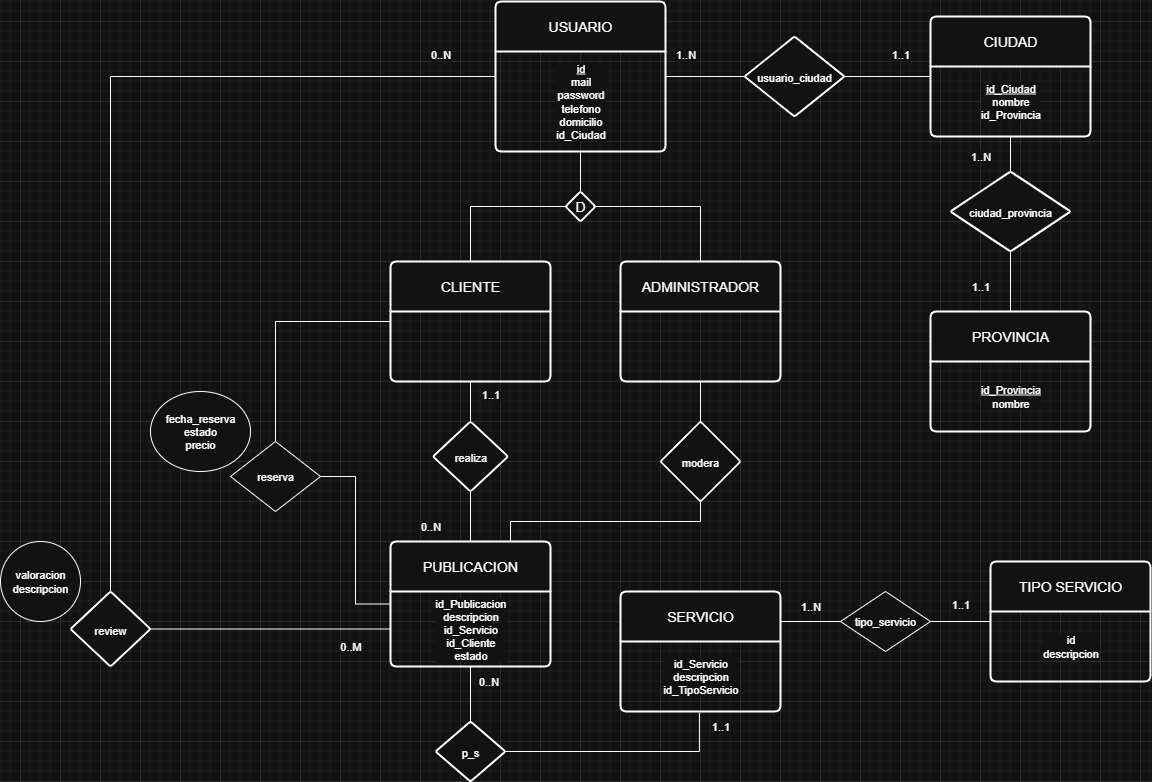

The diagram above was exported from draw.io. Its source (the exported page's mxGraphModel, read from the mxfile embedded in the PNG):
<mxGraphModel dx="1858" dy="562" grid="1" gridSize="10" guides="1" tooltips="1" connect="1" arrows="1" fold="1" page="1" pageScale="1" pageWidth="827" pageHeight="1169" math="0" shadow="0">
  <root>
    <mxCell id="0" />
    <mxCell id="1" parent="0" />
    <mxCell id="Nkf5USxtD9O_bzun7ee0-20" style="edgeStyle=orthogonalEdgeStyle;rounded=0;orthogonalLoop=1;jettySize=auto;html=1;entryX=0.5;entryY=0;entryDx=0;entryDy=0;endArrow=none;endFill=0;" edge="1" parent="1" source="Nkf5USxtD9O_bzun7ee0-3" target="Nkf5USxtD9O_bzun7ee0-9">
      <mxGeometry relative="1" as="geometry" />
    </mxCell>
    <mxCell id="Nkf5USxtD9O_bzun7ee0-32" value="" style="edgeStyle=orthogonalEdgeStyle;shape=connector;rounded=0;orthogonalLoop=1;jettySize=auto;html=1;strokeColor=default;align=center;verticalAlign=middle;fontFamily=Helvetica;fontSize=11;fontColor=default;labelBackgroundColor=default;endArrow=none;endFill=0;" edge="1" parent="1" source="Nkf5USxtD9O_bzun7ee0-3" target="Nkf5USxtD9O_bzun7ee0-31">
      <mxGeometry relative="1" as="geometry" />
    </mxCell>
    <mxCell id="Nkf5USxtD9O_bzun7ee0-103" value="" style="edgeStyle=orthogonalEdgeStyle;shape=connector;rounded=0;orthogonalLoop=1;jettySize=auto;html=1;strokeColor=default;align=center;verticalAlign=middle;fontFamily=Helvetica;fontSize=11;fontColor=default;labelBackgroundColor=default;endArrow=none;endFill=0;" edge="1" parent="1" source="Nkf5USxtD9O_bzun7ee0-3" target="Nkf5USxtD9O_bzun7ee0-102">
      <mxGeometry relative="1" as="geometry" />
    </mxCell>
    <mxCell id="Nkf5USxtD9O_bzun7ee0-3" value="USUARIO" style="swimlane;childLayout=stackLayout;horizontal=1;startSize=50;horizontalStack=0;rounded=1;fontSize=14;fontStyle=0;strokeWidth=2;resizeParent=0;resizeLast=1;shadow=0;dashed=0;align=center;arcSize=4;whiteSpace=wrap;html=1;" vertex="1" parent="1">
      <mxGeometry x="115" y="140" width="170" height="150" as="geometry" />
    </mxCell>
    <mxCell id="Nkf5USxtD9O_bzun7ee0-75" value="&lt;u&gt;id&lt;/u&gt;&lt;div&gt;mail&lt;/div&gt;&lt;div&gt;password&lt;/div&gt;&lt;div&gt;telefono&lt;/div&gt;&lt;div&gt;domicilio&lt;/div&gt;&lt;div&gt;id_Ciudad&lt;/div&gt;" style="text;html=1;align=center;verticalAlign=middle;resizable=0;points=[];autosize=1;strokeColor=none;fillColor=none;fontFamily=Helvetica;fontSize=11;fontColor=default;labelBackgroundColor=default;" vertex="1" parent="Nkf5USxtD9O_bzun7ee0-3">
      <mxGeometry y="50" width="170" height="100" as="geometry" />
    </mxCell>
    <mxCell id="Nkf5USxtD9O_bzun7ee0-35" value="" style="edgeStyle=orthogonalEdgeStyle;shape=connector;rounded=0;orthogonalLoop=1;jettySize=auto;html=1;strokeColor=default;align=center;verticalAlign=middle;fontFamily=Helvetica;fontSize=11;fontColor=default;labelBackgroundColor=default;endArrow=none;endFill=0;" edge="1" parent="1" source="Nkf5USxtD9O_bzun7ee0-5" target="Nkf5USxtD9O_bzun7ee0-34">
      <mxGeometry relative="1" as="geometry" />
    </mxCell>
    <mxCell id="Nkf5USxtD9O_bzun7ee0-5" value="CIUDAD" style="swimlane;childLayout=stackLayout;horizontal=1;startSize=50;horizontalStack=0;rounded=1;fontSize=14;fontStyle=0;strokeWidth=2;resizeParent=0;resizeLast=1;shadow=0;dashed=0;align=center;arcSize=4;whiteSpace=wrap;html=1;" vertex="1" parent="1">
      <mxGeometry x="550" y="155" width="160" height="120" as="geometry" />
    </mxCell>
    <mxCell id="Nkf5USxtD9O_bzun7ee0-76" value="&lt;u&gt;id_Ciudad&lt;/u&gt;&lt;div&gt;nombre&lt;/div&gt;&lt;div&gt;id_Provincia&lt;/div&gt;" style="text;html=1;align=center;verticalAlign=middle;resizable=0;points=[];autosize=1;strokeColor=none;fillColor=none;fontFamily=Helvetica;fontSize=11;fontColor=default;labelBackgroundColor=default;" vertex="1" parent="Nkf5USxtD9O_bzun7ee0-5">
      <mxGeometry y="50" width="160" height="70" as="geometry" />
    </mxCell>
    <mxCell id="Nkf5USxtD9O_bzun7ee0-7" value="PROVINCIA" style="swimlane;childLayout=stackLayout;horizontal=1;startSize=50;horizontalStack=0;rounded=1;fontSize=14;fontStyle=0;strokeWidth=2;resizeParent=0;resizeLast=1;shadow=0;dashed=0;align=center;arcSize=4;whiteSpace=wrap;html=1;" vertex="1" parent="1">
      <mxGeometry x="550" y="450" width="160" height="120" as="geometry" />
    </mxCell>
    <mxCell id="Nkf5USxtD9O_bzun7ee0-77" value="&lt;u&gt;id_Provincia&lt;/u&gt;&lt;div&gt;nombre&lt;/div&gt;" style="text;html=1;align=center;verticalAlign=middle;resizable=0;points=[];autosize=1;strokeColor=none;fillColor=none;fontFamily=Helvetica;fontSize=11;fontColor=default;labelBackgroundColor=default;" vertex="1" parent="Nkf5USxtD9O_bzun7ee0-7">
      <mxGeometry y="50" width="160" height="70" as="geometry" />
    </mxCell>
    <mxCell id="Nkf5USxtD9O_bzun7ee0-21" style="edgeStyle=orthogonalEdgeStyle;rounded=0;orthogonalLoop=1;jettySize=auto;html=1;entryX=0.5;entryY=0;entryDx=0;entryDy=0;endArrow=none;endFill=0;" edge="1" parent="1" source="Nkf5USxtD9O_bzun7ee0-9" target="Nkf5USxtD9O_bzun7ee0-14">
      <mxGeometry relative="1" as="geometry" />
    </mxCell>
    <mxCell id="Nkf5USxtD9O_bzun7ee0-22" style="edgeStyle=orthogonalEdgeStyle;rounded=0;orthogonalLoop=1;jettySize=auto;html=1;exitX=1;exitY=0.5;exitDx=0;exitDy=0;endArrow=none;endFill=0;" edge="1" parent="1" source="Nkf5USxtD9O_bzun7ee0-9" target="Nkf5USxtD9O_bzun7ee0-16">
      <mxGeometry relative="1" as="geometry" />
    </mxCell>
    <mxCell id="Nkf5USxtD9O_bzun7ee0-9" value="D" style="rhombus;whiteSpace=wrap;html=1;fontSize=14;fontStyle=0;startSize=50;horizontal=1;rounded=1;strokeWidth=2;shadow=0;dashed=0;arcSize=4;" vertex="1" parent="1">
      <mxGeometry x="185" y="330" width="30" height="30" as="geometry" />
    </mxCell>
    <mxCell id="Nkf5USxtD9O_bzun7ee0-65" value="" style="edgeStyle=orthogonalEdgeStyle;shape=connector;rounded=0;orthogonalLoop=1;jettySize=auto;html=1;strokeColor=default;align=center;verticalAlign=middle;fontFamily=Helvetica;fontSize=11;fontColor=default;labelBackgroundColor=default;endArrow=none;endFill=0;" edge="1" parent="1" source="Nkf5USxtD9O_bzun7ee0-14" target="Nkf5USxtD9O_bzun7ee0-64">
      <mxGeometry relative="1" as="geometry" />
    </mxCell>
    <mxCell id="Nkf5USxtD9O_bzun7ee0-67" style="edgeStyle=orthogonalEdgeStyle;shape=connector;rounded=0;orthogonalLoop=1;jettySize=auto;html=1;entryX=0.5;entryY=0;entryDx=0;entryDy=0;strokeColor=default;align=center;verticalAlign=middle;fontFamily=Helvetica;fontSize=11;fontColor=default;labelBackgroundColor=default;endArrow=none;endFill=0;" edge="1" parent="1" source="Nkf5USxtD9O_bzun7ee0-14" target="Nkf5USxtD9O_bzun7ee0-46">
      <mxGeometry relative="1" as="geometry" />
    </mxCell>
    <mxCell id="Nkf5USxtD9O_bzun7ee0-14" value="CLIENTE" style="swimlane;childLayout=stackLayout;horizontal=1;startSize=50;horizontalStack=0;rounded=1;fontSize=14;fontStyle=0;strokeWidth=2;resizeParent=0;resizeLast=1;shadow=0;dashed=0;align=center;arcSize=4;whiteSpace=wrap;html=1;" vertex="1" parent="1">
      <mxGeometry x="10" y="400" width="160" height="120" as="geometry" />
    </mxCell>
    <mxCell id="Nkf5USxtD9O_bzun7ee0-41" value="" style="edgeStyle=orthogonalEdgeStyle;shape=connector;rounded=0;orthogonalLoop=1;jettySize=auto;html=1;strokeColor=default;align=center;verticalAlign=middle;fontFamily=Helvetica;fontSize=11;fontColor=default;labelBackgroundColor=default;endArrow=none;endFill=0;" edge="1" parent="1" source="Nkf5USxtD9O_bzun7ee0-16" target="Nkf5USxtD9O_bzun7ee0-40">
      <mxGeometry relative="1" as="geometry" />
    </mxCell>
    <mxCell id="Nkf5USxtD9O_bzun7ee0-16" value="ADMINISTRADOR" style="swimlane;childLayout=stackLayout;horizontal=1;startSize=50;horizontalStack=0;rounded=1;fontSize=14;fontStyle=0;strokeWidth=2;resizeParent=0;resizeLast=1;shadow=0;dashed=0;align=center;arcSize=4;whiteSpace=wrap;html=1;" vertex="1" parent="1">
      <mxGeometry x="240" y="400" width="160" height="120" as="geometry" />
    </mxCell>
    <mxCell id="Nkf5USxtD9O_bzun7ee0-54" style="edgeStyle=orthogonalEdgeStyle;shape=connector;rounded=0;orthogonalLoop=1;jettySize=auto;html=1;exitX=1;exitY=0.25;exitDx=0;exitDy=0;strokeColor=default;align=center;verticalAlign=middle;fontFamily=Helvetica;fontSize=11;fontColor=default;labelBackgroundColor=default;endArrow=none;endFill=0;" edge="1" parent="1" source="Nkf5USxtD9O_bzun7ee0-23" target="Nkf5USxtD9O_bzun7ee0-55">
      <mxGeometry relative="1" as="geometry">
        <mxPoint x="480" y="710" as="targetPoint" />
      </mxGeometry>
    </mxCell>
    <mxCell id="Nkf5USxtD9O_bzun7ee0-23" value="SERVICIO" style="swimlane;childLayout=stackLayout;horizontal=1;startSize=50;horizontalStack=0;rounded=1;fontSize=14;fontStyle=0;strokeWidth=2;resizeParent=0;resizeLast=1;shadow=0;dashed=0;align=center;arcSize=4;whiteSpace=wrap;html=1;fontFamily=Helvetica;fontColor=default;labelBackgroundColor=default;" vertex="1" parent="1">
      <mxGeometry x="240" y="730" width="160" height="120" as="geometry" />
    </mxCell>
    <mxCell id="Nkf5USxtD9O_bzun7ee0-83" value="id_Servicio&lt;div&gt;descripcion&lt;/div&gt;&lt;div&gt;id_TipoServicio&lt;/div&gt;" style="text;html=1;align=center;verticalAlign=middle;resizable=0;points=[];autosize=1;strokeColor=none;fillColor=none;fontFamily=Helvetica;fontSize=11;fontColor=default;labelBackgroundColor=default;" vertex="1" parent="Nkf5USxtD9O_bzun7ee0-23">
      <mxGeometry y="50" width="160" height="70" as="geometry" />
    </mxCell>
    <mxCell id="Nkf5USxtD9O_bzun7ee0-29" value="TIPO SERVICIO" style="swimlane;childLayout=stackLayout;horizontal=1;startSize=50;horizontalStack=0;rounded=1;fontSize=14;fontStyle=0;strokeWidth=2;resizeParent=0;resizeLast=1;shadow=0;dashed=0;align=center;arcSize=4;whiteSpace=wrap;html=1;fontFamily=Helvetica;fontColor=default;labelBackgroundColor=default;" vertex="1" parent="1">
      <mxGeometry x="610" y="700" width="160" height="120" as="geometry" />
    </mxCell>
    <mxCell id="Nkf5USxtD9O_bzun7ee0-93" value="id&lt;div&gt;descripcion&lt;/div&gt;" style="text;html=1;align=center;verticalAlign=middle;resizable=0;points=[];autosize=1;strokeColor=none;fillColor=none;fontFamily=Helvetica;fontSize=11;fontColor=default;labelBackgroundColor=default;" vertex="1" parent="Nkf5USxtD9O_bzun7ee0-29">
      <mxGeometry y="50" width="160" height="70" as="geometry" />
    </mxCell>
    <mxCell id="Nkf5USxtD9O_bzun7ee0-33" style="edgeStyle=orthogonalEdgeStyle;shape=connector;rounded=0;orthogonalLoop=1;jettySize=auto;html=1;entryX=0;entryY=0.5;entryDx=0;entryDy=0;strokeColor=default;align=center;verticalAlign=middle;fontFamily=Helvetica;fontSize=11;fontColor=default;labelBackgroundColor=default;endArrow=none;endFill=0;" edge="1" parent="1" source="Nkf5USxtD9O_bzun7ee0-31" target="Nkf5USxtD9O_bzun7ee0-5">
      <mxGeometry relative="1" as="geometry" />
    </mxCell>
    <mxCell id="Nkf5USxtD9O_bzun7ee0-31" value="&lt;font style=&quot;font-size: 11px;&quot;&gt;usuario_ciudad&lt;/font&gt;" style="rhombus;whiteSpace=wrap;html=1;fontSize=14;fontStyle=0;startSize=50;horizontal=1;rounded=1;strokeWidth=2;shadow=0;dashed=0;arcSize=4;" vertex="1" parent="1">
      <mxGeometry x="364" y="175" width="100" height="80" as="geometry" />
    </mxCell>
    <mxCell id="Nkf5USxtD9O_bzun7ee0-36" style="edgeStyle=orthogonalEdgeStyle;shape=connector;rounded=0;orthogonalLoop=1;jettySize=auto;html=1;exitX=0.5;exitY=1;exitDx=0;exitDy=0;strokeColor=default;align=center;verticalAlign=middle;fontFamily=Helvetica;fontSize=11;fontColor=default;labelBackgroundColor=default;endArrow=none;endFill=0;" edge="1" parent="1" source="Nkf5USxtD9O_bzun7ee0-34" target="Nkf5USxtD9O_bzun7ee0-7">
      <mxGeometry relative="1" as="geometry" />
    </mxCell>
    <mxCell id="Nkf5USxtD9O_bzun7ee0-34" value="&lt;font style=&quot;font-size: 11px;&quot;&gt;ciudad_provincia&lt;/font&gt;" style="rhombus;whiteSpace=wrap;html=1;fontSize=14;fontStyle=0;startSize=50;horizontal=1;rounded=1;strokeWidth=2;shadow=0;dashed=0;arcSize=4;" vertex="1" parent="1">
      <mxGeometry x="570" y="310" width="120" height="80" as="geometry" />
    </mxCell>
    <mxCell id="Nkf5USxtD9O_bzun7ee0-72" style="edgeStyle=orthogonalEdgeStyle;shape=connector;rounded=0;orthogonalLoop=1;jettySize=auto;html=1;exitX=0.5;exitY=1;exitDx=0;exitDy=0;entryX=0.75;entryY=0;entryDx=0;entryDy=0;strokeColor=default;align=center;verticalAlign=middle;fontFamily=Helvetica;fontSize=11;fontColor=default;labelBackgroundColor=default;endArrow=none;endFill=0;" edge="1" parent="1" source="Nkf5USxtD9O_bzun7ee0-40" target="Nkf5USxtD9O_bzun7ee0-58">
      <mxGeometry relative="1" as="geometry" />
    </mxCell>
    <mxCell id="Nkf5USxtD9O_bzun7ee0-40" value="&lt;font style=&quot;font-size: 11px;&quot;&gt;modera&lt;/font&gt;" style="rhombus;whiteSpace=wrap;html=1;fontSize=14;fontStyle=0;startSize=50;horizontal=1;rounded=1;strokeWidth=2;shadow=0;dashed=0;arcSize=4;" vertex="1" parent="1">
      <mxGeometry x="280" y="560" width="80" height="80" as="geometry" />
    </mxCell>
    <mxCell id="Nkf5USxtD9O_bzun7ee0-86" style="edgeStyle=orthogonalEdgeStyle;shape=connector;rounded=0;orthogonalLoop=1;jettySize=auto;html=1;entryX=0;entryY=0.5;entryDx=0;entryDy=0;strokeColor=default;align=center;verticalAlign=middle;fontFamily=Helvetica;fontSize=11;fontColor=default;labelBackgroundColor=default;endArrow=none;endFill=0;" edge="1" parent="1" source="Nkf5USxtD9O_bzun7ee0-46" target="Nkf5USxtD9O_bzun7ee0-58">
      <mxGeometry relative="1" as="geometry" />
    </mxCell>
    <mxCell id="Nkf5USxtD9O_bzun7ee0-46" value="reserva" style="shape=rhombus;perimeter=rhombusPerimeter;whiteSpace=wrap;html=1;align=center;fontFamily=Helvetica;fontSize=11;fontColor=default;labelBackgroundColor=default;" vertex="1" parent="1">
      <mxGeometry x="-150" y="580" width="90" height="70" as="geometry" />
    </mxCell>
    <mxCell id="Nkf5USxtD9O_bzun7ee0-56" style="edgeStyle=orthogonalEdgeStyle;shape=connector;rounded=0;orthogonalLoop=1;jettySize=auto;html=1;entryX=0;entryY=0.5;entryDx=0;entryDy=0;strokeColor=default;align=center;verticalAlign=middle;fontFamily=Helvetica;fontSize=11;fontColor=default;labelBackgroundColor=default;endArrow=none;endFill=0;" edge="1" parent="1" source="Nkf5USxtD9O_bzun7ee0-55" target="Nkf5USxtD9O_bzun7ee0-29">
      <mxGeometry relative="1" as="geometry" />
    </mxCell>
    <mxCell id="Nkf5USxtD9O_bzun7ee0-55" value="tipo_servicio" style="shape=rhombus;perimeter=rhombusPerimeter;whiteSpace=wrap;html=1;align=center;fontFamily=Helvetica;fontSize=11;fontColor=default;labelBackgroundColor=default;" vertex="1" parent="1">
      <mxGeometry x="460" y="730" width="90" height="60" as="geometry" />
    </mxCell>
    <mxCell id="Nkf5USxtD9O_bzun7ee0-69" value="" style="edgeStyle=orthogonalEdgeStyle;shape=connector;rounded=0;orthogonalLoop=1;jettySize=auto;html=1;strokeColor=default;align=center;verticalAlign=middle;fontFamily=Helvetica;fontSize=11;fontColor=default;labelBackgroundColor=default;endArrow=none;endFill=0;" edge="1" parent="1" source="Nkf5USxtD9O_bzun7ee0-58" target="Nkf5USxtD9O_bzun7ee0-68">
      <mxGeometry relative="1" as="geometry" />
    </mxCell>
    <mxCell id="Nkf5USxtD9O_bzun7ee0-58" value="PUBLICACION" style="swimlane;childLayout=stackLayout;horizontal=1;startSize=50;horizontalStack=0;rounded=1;fontSize=14;fontStyle=0;strokeWidth=2;resizeParent=0;resizeLast=1;shadow=0;dashed=0;align=center;arcSize=4;whiteSpace=wrap;html=1;fontFamily=Helvetica;fontColor=default;labelBackgroundColor=default;" vertex="1" parent="1">
      <mxGeometry x="10" y="680" width="160" height="125" as="geometry" />
    </mxCell>
    <mxCell id="Nkf5USxtD9O_bzun7ee0-89" value="id_Publicacion&lt;div&gt;descripcion&lt;/div&gt;&lt;div&gt;id_Servicio&lt;/div&gt;&lt;div&gt;id_Cliente&lt;/div&gt;&lt;div&gt;estado&lt;/div&gt;" style="text;html=1;align=center;verticalAlign=middle;resizable=0;points=[];autosize=1;strokeColor=none;fillColor=none;fontFamily=Helvetica;fontSize=11;fontColor=default;labelBackgroundColor=default;" vertex="1" parent="Nkf5USxtD9O_bzun7ee0-58">
      <mxGeometry y="50" width="160" height="75" as="geometry" />
    </mxCell>
    <mxCell id="Nkf5USxtD9O_bzun7ee0-66" style="edgeStyle=orthogonalEdgeStyle;shape=connector;rounded=0;orthogonalLoop=1;jettySize=auto;html=1;exitX=0.5;exitY=1;exitDx=0;exitDy=0;entryX=0.5;entryY=0;entryDx=0;entryDy=0;strokeColor=default;align=center;verticalAlign=middle;fontFamily=Helvetica;fontSize=11;fontColor=default;labelBackgroundColor=default;endArrow=none;endFill=0;" edge="1" parent="1" source="Nkf5USxtD9O_bzun7ee0-64" target="Nkf5USxtD9O_bzun7ee0-58">
      <mxGeometry relative="1" as="geometry" />
    </mxCell>
    <mxCell id="Nkf5USxtD9O_bzun7ee0-64" value="&lt;font style=&quot;font-size: 11px;&quot;&gt;realiza&lt;/font&gt;" style="rhombus;whiteSpace=wrap;html=1;fontSize=14;fontStyle=0;startSize=50;horizontal=1;rounded=1;strokeWidth=2;shadow=0;dashed=0;arcSize=4;" vertex="1" parent="1">
      <mxGeometry x="52.5" y="560" width="75" height="70" as="geometry" />
    </mxCell>
    <mxCell id="Nkf5USxtD9O_bzun7ee0-68" value="&lt;font style=&quot;font-size: 11px;&quot;&gt;p_s&lt;/font&gt;" style="rhombus;whiteSpace=wrap;html=1;fontSize=14;fontStyle=0;startSize=50;horizontal=1;rounded=1;strokeWidth=2;shadow=0;dashed=0;arcSize=4;labelBackgroundColor=default;" vertex="1" parent="1">
      <mxGeometry x="55" y="860" width="70" height="60" as="geometry" />
    </mxCell>
    <mxCell id="Nkf5USxtD9O_bzun7ee0-78" value="1..1" style="text;html=1;align=center;verticalAlign=middle;resizable=0;points=[];autosize=1;strokeColor=none;fillColor=none;fontFamily=Helvetica;fontSize=11;fontColor=default;labelBackgroundColor=default;" vertex="1" parent="1">
      <mxGeometry x="580" y="410" width="40" height="30" as="geometry" />
    </mxCell>
    <mxCell id="Nkf5USxtD9O_bzun7ee0-79" value="1..N" style="text;html=1;align=center;verticalAlign=middle;resizable=0;points=[];autosize=1;strokeColor=none;fillColor=none;fontFamily=Helvetica;fontSize=11;fontColor=default;labelBackgroundColor=default;" vertex="1" parent="1">
      <mxGeometry x="580" y="280" width="40" height="30" as="geometry" />
    </mxCell>
    <mxCell id="Nkf5USxtD9O_bzun7ee0-80" value="1..1" style="text;html=1;align=center;verticalAlign=middle;resizable=0;points=[];autosize=1;strokeColor=none;fillColor=none;fontFamily=Helvetica;fontSize=11;fontColor=default;labelBackgroundColor=default;" vertex="1" parent="1">
      <mxGeometry x="500" y="178" width="40" height="30" as="geometry" />
    </mxCell>
    <mxCell id="Nkf5USxtD9O_bzun7ee0-81" value="1..N" style="text;html=1;align=center;verticalAlign=middle;resizable=0;points=[];autosize=1;strokeColor=none;fillColor=none;fontFamily=Helvetica;fontSize=11;fontColor=default;labelBackgroundColor=default;" vertex="1" parent="1">
      <mxGeometry x="285" y="178" width="40" height="30" as="geometry" />
    </mxCell>
    <mxCell id="Nkf5USxtD9O_bzun7ee0-85" value="fecha_reserva&lt;div&gt;estado&lt;/div&gt;&lt;div&gt;precio&lt;/div&gt;" style="ellipse;whiteSpace=wrap;html=1;fontFamily=Helvetica;fontSize=11;fontColor=default;labelBackgroundColor=default;" vertex="1" parent="1">
      <mxGeometry x="-230" y="530" width="100" height="80" as="geometry" />
    </mxCell>
    <mxCell id="Nkf5USxtD9O_bzun7ee0-87" value="0..N" style="text;html=1;align=center;verticalAlign=middle;resizable=0;points=[];autosize=1;strokeColor=none;fillColor=none;fontFamily=Helvetica;fontSize=11;fontColor=default;labelBackgroundColor=default;" vertex="1" parent="1">
      <mxGeometry x="87.5" y="805" width="40" height="30" as="geometry" />
    </mxCell>
    <mxCell id="Nkf5USxtD9O_bzun7ee0-88" value="1..1" style="text;html=1;align=center;verticalAlign=middle;resizable=0;points=[];autosize=1;strokeColor=none;fillColor=none;fontFamily=Helvetica;fontSize=11;fontColor=default;labelBackgroundColor=default;" vertex="1" parent="1">
      <mxGeometry x="320" y="850" width="40" height="30" as="geometry" />
    </mxCell>
    <mxCell id="Nkf5USxtD9O_bzun7ee0-90" style="edgeStyle=orthogonalEdgeStyle;shape=connector;rounded=0;orthogonalLoop=1;jettySize=auto;html=1;entryX=0.493;entryY=1.02;entryDx=0;entryDy=0;entryPerimeter=0;strokeColor=default;align=center;verticalAlign=middle;fontFamily=Helvetica;fontSize=11;fontColor=default;labelBackgroundColor=default;endArrow=none;endFill=0;" edge="1" parent="1" source="Nkf5USxtD9O_bzun7ee0-68" target="Nkf5USxtD9O_bzun7ee0-83">
      <mxGeometry relative="1" as="geometry" />
    </mxCell>
    <mxCell id="Nkf5USxtD9O_bzun7ee0-91" value="1..1" style="text;html=1;align=center;verticalAlign=middle;resizable=0;points=[];autosize=1;strokeColor=none;fillColor=none;fontFamily=Helvetica;fontSize=11;fontColor=default;labelBackgroundColor=default;" vertex="1" parent="1">
      <mxGeometry x="90" y="518" width="40" height="30" as="geometry" />
    </mxCell>
    <mxCell id="Nkf5USxtD9O_bzun7ee0-92" value="0..N" style="text;html=1;align=center;verticalAlign=middle;resizable=0;points=[];autosize=1;strokeColor=none;fillColor=none;fontFamily=Helvetica;fontSize=11;fontColor=default;labelBackgroundColor=default;" vertex="1" parent="1">
      <mxGeometry x="30" y="650" width="40" height="30" as="geometry" />
    </mxCell>
    <mxCell id="Nkf5USxtD9O_bzun7ee0-94" value="1..1" style="text;html=1;align=center;verticalAlign=middle;resizable=0;points=[];autosize=1;strokeColor=none;fillColor=none;fontFamily=Helvetica;fontSize=11;fontColor=default;labelBackgroundColor=default;" vertex="1" parent="1">
      <mxGeometry x="560" y="728" width="40" height="30" as="geometry" />
    </mxCell>
    <mxCell id="Nkf5USxtD9O_bzun7ee0-95" value="1..N" style="text;html=1;align=center;verticalAlign=middle;resizable=0;points=[];autosize=1;strokeColor=none;fillColor=none;fontFamily=Helvetica;fontSize=11;fontColor=default;labelBackgroundColor=default;" vertex="1" parent="1">
      <mxGeometry x="410" y="730" width="40" height="30" as="geometry" />
    </mxCell>
    <mxCell id="Nkf5USxtD9O_bzun7ee0-102" value="&lt;font style=&quot;font-size: 11px;&quot;&gt;review&lt;/font&gt;" style="rhombus;whiteSpace=wrap;html=1;fontSize=14;fontStyle=0;startSize=50;horizontal=1;rounded=1;strokeWidth=2;shadow=0;dashed=0;arcSize=4;" vertex="1" parent="1">
      <mxGeometry x="-310" y="730" width="80" height="75" as="geometry" />
    </mxCell>
    <mxCell id="Nkf5USxtD9O_bzun7ee0-107" style="edgeStyle=orthogonalEdgeStyle;shape=connector;rounded=0;orthogonalLoop=1;jettySize=auto;html=1;strokeColor=default;align=center;verticalAlign=middle;fontFamily=Helvetica;fontSize=11;fontColor=default;labelBackgroundColor=default;endArrow=none;endFill=0;" edge="1" parent="1" source="Nkf5USxtD9O_bzun7ee0-89" target="Nkf5USxtD9O_bzun7ee0-102">
      <mxGeometry relative="1" as="geometry" />
    </mxCell>
    <mxCell id="Nkf5USxtD9O_bzun7ee0-108" value="valoracion&lt;div&gt;descripcion&lt;/div&gt;" style="ellipse;whiteSpace=wrap;html=1;fontFamily=Helvetica;fontSize=11;fontColor=default;labelBackgroundColor=default;" vertex="1" parent="1">
      <mxGeometry x="-380" y="680" width="80" height="80" as="geometry" />
    </mxCell>
    <mxCell id="Nkf5USxtD9O_bzun7ee0-109" value="0..N" style="text;html=1;align=center;verticalAlign=middle;resizable=0;points=[];autosize=1;strokeColor=none;fillColor=none;fontFamily=Helvetica;fontSize=11;fontColor=default;labelBackgroundColor=default;" vertex="1" parent="1">
      <mxGeometry x="40" y="178" width="40" height="30" as="geometry" />
    </mxCell>
    <mxCell id="Nkf5USxtD9O_bzun7ee0-110" value="0..M" style="text;html=1;align=center;verticalAlign=middle;resizable=0;points=[];autosize=1;strokeColor=none;fillColor=none;fontFamily=Helvetica;fontSize=11;fontColor=default;labelBackgroundColor=default;" vertex="1" parent="1">
      <mxGeometry x="-50" y="770" width="40" height="30" as="geometry" />
    </mxCell>
  </root>
</mxGraphModel>